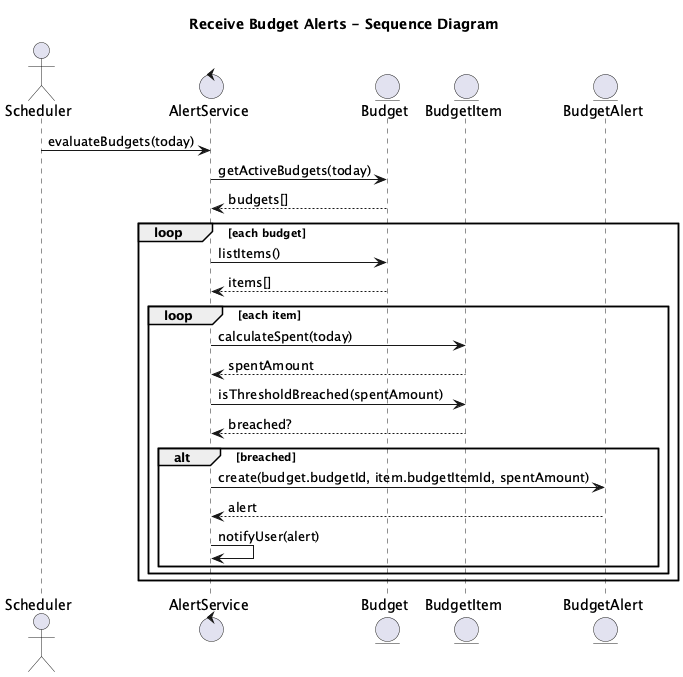

The diagram above was rendered by PlantUML. Its source (embedded in the PNG):
@startuml
title Receive Budget Alerts - Sequence Diagram

actor "Scheduler" as S
control "AlertService" as ALS
entity "Budget" as B
entity "BudgetItem" as BI
entity "BudgetAlert" as BA

S -> ALS: evaluateBudgets(today)

ALS -> B: getActiveBudgets(today)
B --> ALS: budgets[]

loop each budget
  ALS -> B: listItems()
  B --> ALS: items[]

  loop each item
    ALS -> BI: calculateSpent(today)
    BI --> ALS: spentAmount
    ALS -> BI: isThresholdBreached(spentAmount)
    BI --> ALS: breached?

    alt breached
      ALS -> BA: create(budget.budgetId, item.budgetItemId, spentAmount)
      BA --> ALS: alert
      ALS -> ALS: notifyUser(alert)
    end
  end
end

@enduml